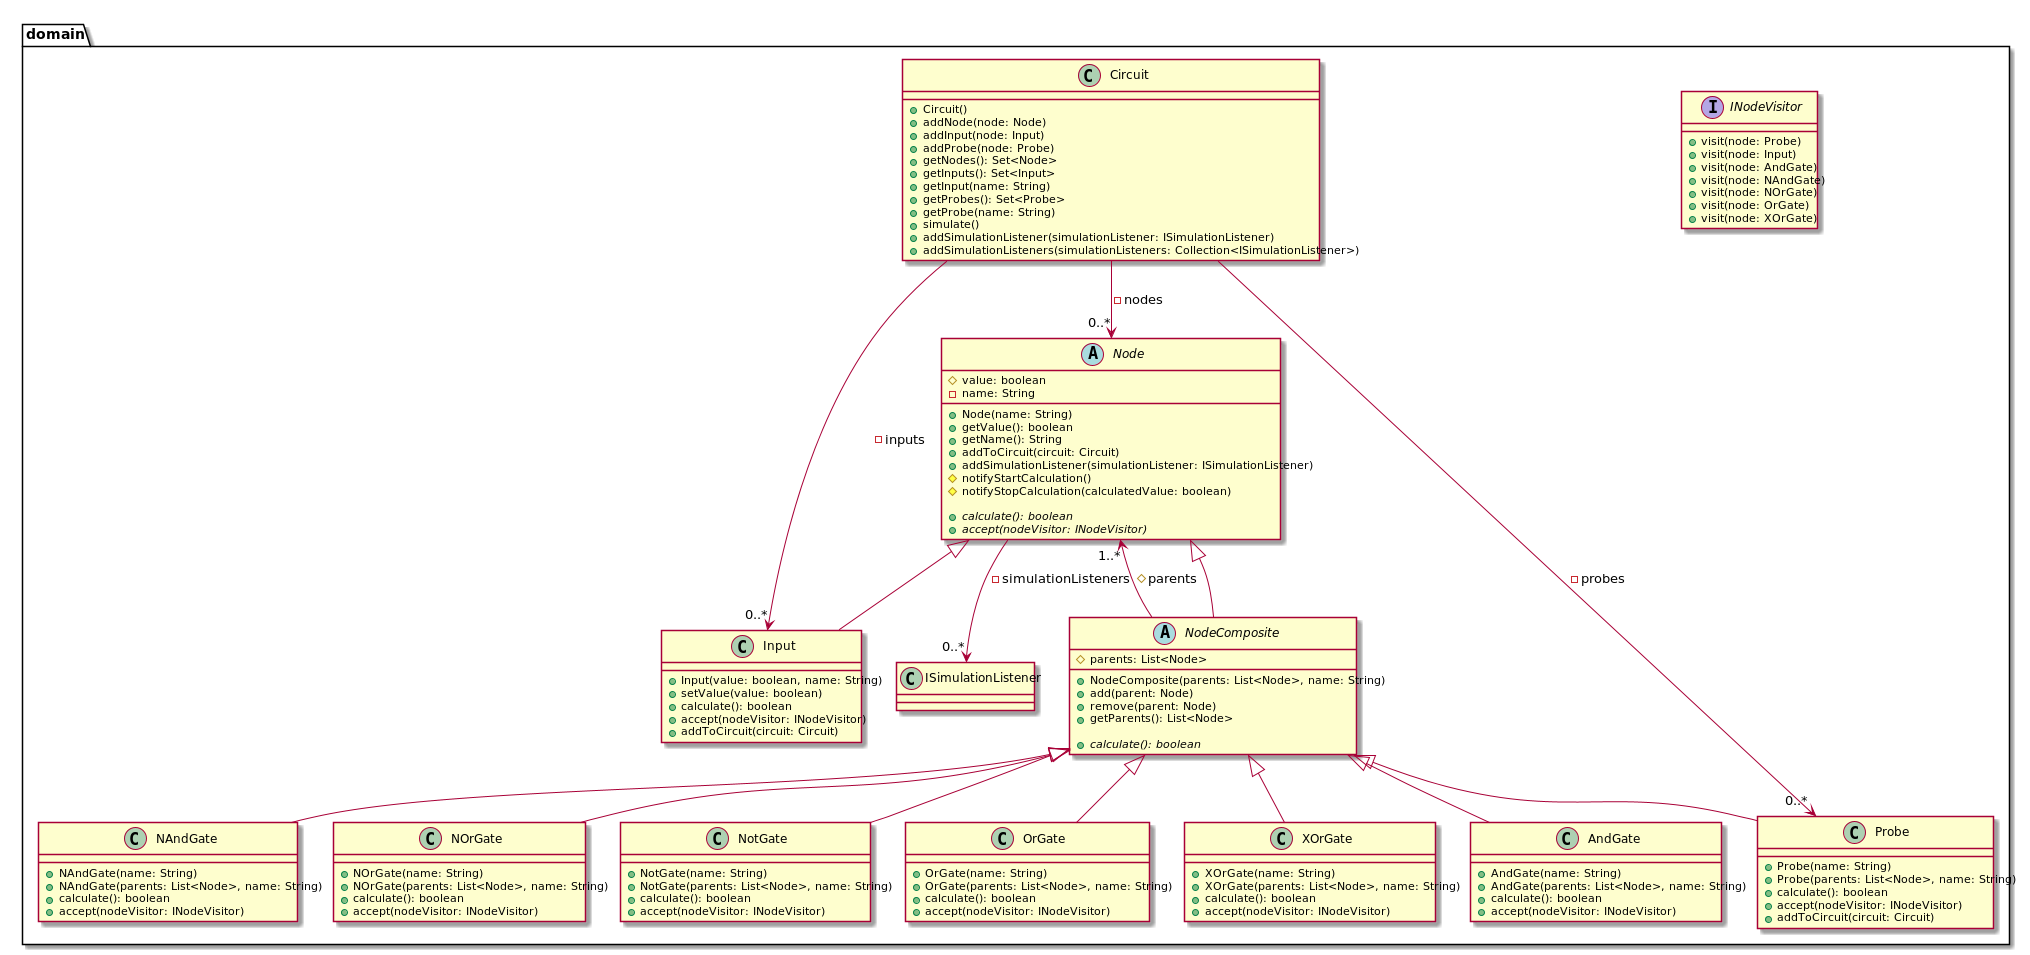

The diagram above was rendered by PlantUML. Its source (embedded in the PNG):
@startuml

package domain {
    abstract class Node {
        #value: boolean
        -name: String

        +Node(name: String)
        +getValue(): boolean
        +getName(): String
        +addToCircuit(circuit: Circuit)
        +addSimulationListener(simulationListener: ISimulationListener)
        #notifyStartCalculation()
        #notifyStopCalculation(calculatedValue: boolean)

        +{abstract}calculate(): boolean
        +{abstract}accept(nodeVisitor: INodeVisitor)
    }
    Node --> "0..*" ISimulationListener : -simulationListeners

    abstract class NodeComposite extends Node {
        #parents: List<Node>

        +NodeComposite(parents: List<Node>, name: String)
        +add(parent: Node)
        +remove(parent: Node)
        +getParents(): List<Node>

        +{abstract}calculate(): boolean
    }
    NodeComposite " " --> "1..*" Node : #parents

    interface INodeVisitor {
        +visit(node: Probe)
        +visit(node: Input)
        +visit(node: AndGate)
        +visit(node: NAndGate)
        +visit(node: NOrGate)
        +visit(node: OrGate)
        +visit(node: XOrGate)
    }

    class Circuit {
        +Circuit()
        +addNode(node: Node)
        +addInput(node: Input)
        +addProbe(node: Probe)
        +getNodes(): Set<Node>
        +getInputs(): Set<Input>
        +getInput(name: String)
        +getProbes(): Set<Probe>
        +getProbe(name: String)
        +simulate()
        +addSimulationListener(simulationListener: ISimulationListener)
        +addSimulationListeners(simulationListeners: Collection<ISimulationListener>)
    }
    Circuit " " --> "0..*" Node : -nodes
    Circuit " " --> "0..*" Input : -inputs
    Circuit " " --> "0..*" Probe : -probes

    class Input extends Node {
        +Input(value: boolean, name: String)
        +setValue(value: boolean)
        +calculate(): boolean
        +accept(nodeVisitor: INodeVisitor)
        +addToCircuit(circuit: Circuit)
    }

    class Probe extends NodeComposite {
        +Probe(name: String)
        +Probe(parents: List<Node>, name: String)
        +calculate(): boolean
        +accept(nodeVisitor: INodeVisitor)
        +addToCircuit(circuit: Circuit)
    }

    class AndGate extends NodeComposite {
        +AndGate(name: String)
        +AndGate(parents: List<Node>, name: String)
        +calculate(): boolean
        +accept(nodeVisitor: INodeVisitor)
    }

    class NAndGate extends NodeComposite {
        +NAndGate(name: String)
        +NAndGate(parents: List<Node>, name: String)
        +calculate(): boolean
        +accept(nodeVisitor: INodeVisitor)
    }

    class NOrGate extends NodeComposite {
        +NOrGate(name: String)
        +NOrGate(parents: List<Node>, name: String)
        +calculate(): boolean
        +accept(nodeVisitor: INodeVisitor)
    }

    class NotGate extends NodeComposite {
        +NotGate(name: String)
        +NotGate(parents: List<Node>, name: String)
        +calculate(): boolean
        +accept(nodeVisitor: INodeVisitor)
    }

    class OrGate extends NodeComposite {
        +OrGate(name: String)
        +OrGate(parents: List<Node>, name: String)
        +calculate(): boolean
        +accept(nodeVisitor: INodeVisitor)
    }

    class XOrGate extends NodeComposite {
        +XOrGate(name: String)
        +XOrGate(parents: List<Node>, name: String)
        +calculate(): boolean
        +accept(nodeVisitor: INodeVisitor)
    }
}

@enduml